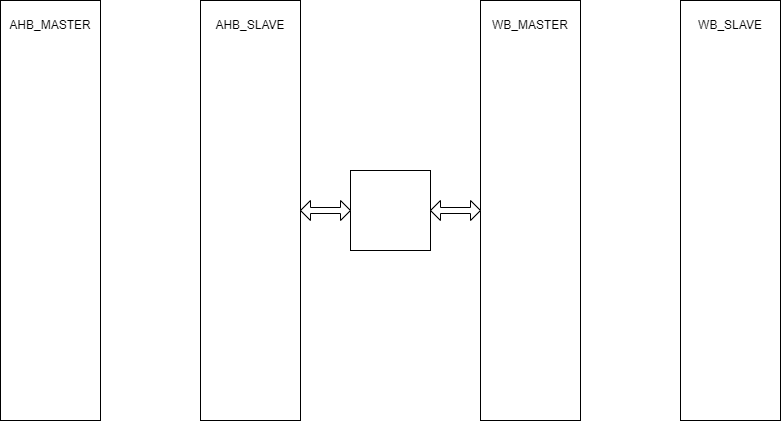

The diagram above was exported from draw.io. Its source (the exported page's mxGraphModel, read from the mxfile embedded in the PNG):
<mxGraphModel dx="1195" dy="637" grid="1" gridSize="10" guides="1" tooltips="1" connect="1" arrows="1" fold="1" page="1" pageScale="1" pageWidth="850" pageHeight="1100" math="0" shadow="0">
  <root>
    <mxCell id="0" />
    <mxCell id="1" parent="0" />
    <mxCell id="3QhZvQJmSPDeA-egbPj7-2" value="" style="rounded=0;whiteSpace=wrap;html=1;rotation=90;" vertex="1" parent="1">
      <mxGeometry x="-90" y="280" width="420" height="100" as="geometry" />
    </mxCell>
    <mxCell id="3QhZvQJmSPDeA-egbPj7-3" value="" style="rounded=0;whiteSpace=wrap;html=1;rotation=90;" vertex="1" parent="1">
      <mxGeometry x="110" y="280" width="420" height="100" as="geometry" />
    </mxCell>
    <mxCell id="3QhZvQJmSPDeA-egbPj7-4" value="" style="rounded=0;whiteSpace=wrap;html=1;rotation=90;" vertex="1" parent="1">
      <mxGeometry x="390" y="280" width="420" height="100" as="geometry" />
    </mxCell>
    <mxCell id="3QhZvQJmSPDeA-egbPj7-5" value="" style="rounded=0;whiteSpace=wrap;html=1;rotation=90;" vertex="1" parent="1">
      <mxGeometry x="590" y="280" width="420" height="100" as="geometry" />
    </mxCell>
    <mxCell id="3QhZvQJmSPDeA-egbPj7-6" value="" style="whiteSpace=wrap;html=1;aspect=fixed;" vertex="1" parent="1">
      <mxGeometry x="420" y="290" width="80" height="80" as="geometry" />
    </mxCell>
    <mxCell id="3QhZvQJmSPDeA-egbPj7-7" value="" style="shape=doubleArrow;whiteSpace=wrap;html=1;" vertex="1" parent="1">
      <mxGeometry x="370" y="320" width="50" height="20" as="geometry" />
    </mxCell>
    <mxCell id="3QhZvQJmSPDeA-egbPj7-8" value="" style="shape=doubleArrow;whiteSpace=wrap;html=1;" vertex="1" parent="1">
      <mxGeometry x="500" y="320" width="50" height="20" as="geometry" />
    </mxCell>
    <mxCell id="3QhZvQJmSPDeA-egbPj7-9" value="AHB_MASTER" style="text;strokeColor=none;align=center;fillColor=none;html=1;verticalAlign=middle;whiteSpace=wrap;rounded=0;" vertex="1" parent="1">
      <mxGeometry x="90" y="130" width="60" height="30" as="geometry" />
    </mxCell>
    <mxCell id="3QhZvQJmSPDeA-egbPj7-10" value="AHB_SLAVE" style="text;strokeColor=none;align=center;fillColor=none;html=1;verticalAlign=middle;whiteSpace=wrap;rounded=0;" vertex="1" parent="1">
      <mxGeometry x="290" y="130" width="60" height="30" as="geometry" />
    </mxCell>
    <mxCell id="3QhZvQJmSPDeA-egbPj7-11" value="WB_MASTER" style="text;strokeColor=none;align=center;fillColor=none;html=1;verticalAlign=middle;whiteSpace=wrap;rounded=0;" vertex="1" parent="1">
      <mxGeometry x="570" y="130" width="60" height="30" as="geometry" />
    </mxCell>
    <mxCell id="3QhZvQJmSPDeA-egbPj7-12" value="WB_SLAVE" style="text;strokeColor=none;align=center;fillColor=none;html=1;verticalAlign=middle;whiteSpace=wrap;rounded=0;" vertex="1" parent="1">
      <mxGeometry x="770" y="130" width="60" height="30" as="geometry" />
    </mxCell>
  </root>
</mxGraphModel>